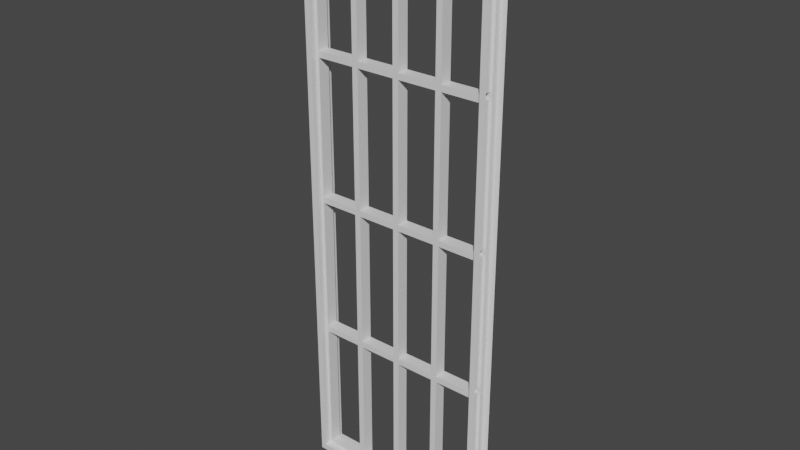 # Source: window_192x64.blend  (saved by Blender 2.82.7; exported with 4.5.12 LTS)
import bpy
from mathutils import Matrix  # noqa: F401  (used for matrix-valued properties, if any)

bpy.ops.wm.read_factory_settings(use_empty=True)
scene = bpy.context.scene
scene.name = 'Scene'

# ---- collections
col_window_192x64 = bpy.data.collections.new('window_192x64'); scene.collection.children.link(col_window_192x64)

# ---- materials (node trees are filled in below, after node groups)
mat_window_192x64 = bpy.data.materials.new('window_192x64')
mat_window_192x64.use_transparent_shadow = False

# ---- material node trees
mat_window_192x64.use_nodes = True; mat_window_192x64.node_tree.nodes.clear()
_N = mat_window_192x64.node_tree.nodes; _L = mat_window_192x64.node_tree.links
n0 = _N.new('ShaderNodeOutputMaterial'); n0.name = 'Material Output'; n0.location = (300, 300)
n1 = _N.new('ShaderNodeBsdfPrincipled'); n1.name = 'Principled BSDF'; n1.location = (10, 300)
n1.distribution = 'GGX'
n1.subsurface_method = 'BURLEY'
n1.inputs[3].default_value = 1.45
n1.inputs[27].default_value = (0.0, 0.0, 0.0, 1.0)
n1.inputs[28].default_value = 1.0
_L.new(n1.outputs[0], n0.inputs[0])
n0.is_active_output = True

# ---- world
world_world = bpy.data.worlds.new('World'); scene.world = world_world
world_world.use_nodes = True; world_world.node_tree.nodes.clear()
_N = world_world.node_tree.nodes; _L = world_world.node_tree.links
n0 = _N.new('ShaderNodeOutputWorld'); n0.name = 'World Output'; n0.location = (300, 300)
n1 = _N.new('ShaderNodeBackground'); n1.name = 'Background'; n1.location = (10, 300)
n1.inputs[0].default_value = (0.05088, 0.05088, 0.05088, 1.0)
_L.new(n1.outputs[0], n0.inputs[0])
n0.is_active_output = True
world_world.color = (0.05088, 0.05088, 0.05088)
world_world.use_sun_shadow = False
world_world.sun_shadow_jitter_overblur = 0.0

# ---- meshes
me_cube_001 = bpy.data.meshes.new('Cube.001')
me_cube_001.from_pydata([(-32.0, -4.0, -96.0), (-32.0, -4.0, 96.0), (32.0, -4.0, -96.0), (32.0, -4.0, 96.0), (30.0, -4.0, -94.0), (30.0, -4.0, 94.0), (-30.0, -4.0, 94.0), (-30.0, -4.0, -94.0), (30.0, -2.0, 94.0), (30.0, -2.0, -94.0), (-30.0, -2.0, -94.0), (-30.0, -2.0, 94.0), (30.0, -2.0, 0.0), (0.0, -2.0, -94.0), (0.0, -2.0, 94.0), (-30.0, -2.0, 0.0), (0.0, -2.0, 0.0), (30.0, -2.0, -47.0), (15.0, -2.0, -94.0), (-15.0, -2.0, 94.0), (-30.0, -2.0, 47.0), (30.0, -2.0, 47.0), (-15.0, -2.0, -94.0), (15.0, -2.0, 94.0), (-30.0, -2.0, -47.0), (-15.0, -2.0, 0.0), (15.0, -2.0, 0.0), (0.0, -2.0, -47.0), (0.0, -2.0, 47.0), (15.0, -2.0, 47.0), (15.0, -2.0, -47.0), (-15.0, -2.0, -47.0), (-15.0, -2.0, 47.0), (-16.0, -2.0, 48.0), (-16.0, -2.0, 93.0), (-29.0, -2.0, 93.0), (-29.0, -2.0, 48.0), (-16.0, -2.0, -46.0), (-16.0, -2.0, -1.0), (-29.0, -2.0, -1.0), (-29.0, -2.0, -46.0), (14.0, -2.0, -46.0), (14.0, -2.0, -1.0), (1.0, -2.0, -1.0), (1.0, -2.0, -46.0), (14.0, -2.0, 48.0), (14.0, -2.0, 93.0), (1.0, -2.0, 93.0), (1.0, -2.0, 48.0), (14.0, -2.0, 1.0), (14.0, -2.0, 46.0), (1.0, -2.0, 46.0), (1.0, -2.0, 1.0), (29.0, -2.0, 1.0), (29.0, -2.0, 46.0), (16.0, -2.0, 46.0), (16.0, -2.0, 1.0), (29.0, -2.0, 48.0), (29.0, -2.0, 93.0), (16.0, -2.0, 93.0), (16.0, -2.0, 48.0), (14.0, -2.0, -93.0), (14.0, -2.0, -48.0), (1.0, -2.0, -48.0), (1.0, -2.0, -93.0), (29.0, -2.0, -93.0), (29.0, -2.0, -48.0), (16.0, -2.0, -48.0), (16.0, -2.0, -93.0), (29.0, -2.0, -46.0), (29.0, -2.0, -1.0), (16.0, -2.0, -1.0), (16.0, -2.0, -46.0), (-16.0, -2.0, -93.0), (-16.0, -2.0, -48.0), (-29.0, -2.0, -48.0), (-29.0, -2.0, -93.0), (-1.0, -2.0, -93.0), (-1.0, -2.0, -48.0), (-14.0, -2.0, -48.0), (-14.0, -2.0, -93.0), (-1.0, -2.0, -46.0), (-1.0, -2.0, -1.0), (-14.0, -2.0, -1.0), (-14.0, -2.0, -46.0), (-16.0, -2.0, 1.0), (-16.0, -2.0, 46.0), (-29.0, -2.0, 46.0), (-29.0, -2.0, 1.0), (-1.0, -2.0, 1.0), (-1.0, -2.0, 46.0), (-14.0, -2.0, 46.0), (-14.0, -2.0, 1.0), (-1.0, -2.0, 48.0), (-1.0, -2.0, 93.0), (-14.0, -2.0, 93.0), (-14.0, -2.0, 48.0), (-16.0, 0.0, 93.0), (-16.0, 0.0, 48.0), (-29.0, 0.0, 48.0), (-29.0, 0.0, 93.0), (-16.0, 0.0, -1.0), (-16.0, 0.0, -46.0), (-29.0, 0.0, -46.0), (-29.0, 0.0, -1.0), (14.0, 0.0, -1.0), (14.0, 0.0, -46.0), (1.0, 0.0, -46.0), (1.0, 0.0, -1.0), (14.0, 0.0, 93.0), (14.0, 0.0, 48.0), (1.0, 0.0, 48.0), (1.0, 0.0, 93.0), (14.0, 0.0, 46.0), (14.0, 0.0, 1.0), (1.0, 0.0, 1.0), (1.0, 0.0, 46.0), (29.0, 0.0, 46.0), (29.0, 0.0, 1.0), (16.0, 0.0, 1.0), (16.0, 0.0, 46.0), (29.0, 0.0, 93.0), (29.0, 0.0, 48.0), (16.0, 0.0, 48.0), (16.0, 0.0, 93.0), (14.0, 0.0, -48.0), (14.0, 0.0, -93.0), (1.0, 0.0, -93.0), (1.0, 0.0, -48.0), (29.0, 0.0, -48.0), (29.0, 0.0, -93.0), (16.0, 0.0, -93.0), (16.0, 0.0, -48.0), (29.0, 0.0, -1.0), (29.0, 0.0, -46.0), (16.0, 0.0, -46.0), (16.0, 0.0, -1.0), (-16.0, 0.0, -48.0), (-16.0, 0.0, -93.0), (-29.0, 0.0, -93.0), (-29.0, 0.0, -48.0), (-1.0, 0.0, -48.0), (-1.0, 0.0, -93.0), (-14.0, 0.0, -93.0), (-14.0, 0.0, -48.0), (-1.0, 0.0, -1.0), (-1.0, 0.0, -46.0), (-14.0, 0.0, -46.0), (-14.0, 0.0, -1.0), (-16.0, 0.0, 46.0), (-16.0, 0.0, 1.0), (-29.0, 0.0, 1.0), (-29.0, 0.0, 46.0), (-1.0, 0.0, 46.0), (-1.0, 0.0, 1.0), (-14.0, 0.0, 1.0), (-14.0, 0.0, 46.0), (-1.0, 0.0, 93.0), (-1.0, 0.0, 48.0), (-14.0, 0.0, 48.0), (-14.0, 0.0, 93.0)], [], [(6, 7, 10, 24, 15, 20, 11), (2, 3, 5, 4), (3, 1, 6, 5), (1, 0, 7, 6), (0, 2, 4, 7), (61, 62, 125, 126), (7, 4, 9, 18, 13, 22, 10), (5, 6, 11, 19, 14, 23, 8), (4, 5, 8, 21, 12, 17, 9), (74, 75, 140, 137), (35, 36, 99, 100), (76, 73, 138, 139), (87, 88, 151, 152), (34, 35, 100, 97), (73, 74, 137, 138), (86, 87, 152, 149), (36, 33, 98, 99), (47, 48, 111, 112), (88, 85, 150, 151), (33, 34, 97, 98), (46, 47, 112, 109), (85, 86, 149, 150), (48, 45, 110, 111), (59, 60, 123, 124), (19, 11, 35, 34), (11, 20, 36, 35), (28, 93, 96, 32, 91, 90), (25, 92, 91, 32, 86, 85), (26, 49, 52, 16, 43, 42), (15, 24, 40, 39), (27, 81, 84, 31, 79, 78), (24, 75, 74, 31, 37, 40), (27, 78, 77, 13, 64, 63), (26, 56, 55, 29, 50, 49), (17, 69, 72, 30, 67, 66), (20, 87, 86, 32, 33, 36), (23, 14, 47, 46), (28, 51, 50, 29, 45, 48), (21, 57, 60, 29, 55, 54), (27, 63, 62, 30, 41, 44), (16, 89, 92, 25, 83, 82), (12, 21, 54, 53), (29, 60, 59, 23, 46, 45), (16, 82, 81, 27, 44, 43), (21, 8, 58, 57), (8, 23, 59, 58), (30, 72, 71, 26, 42, 41), (28, 90, 89, 16, 52, 51), (13, 18, 61, 64), (9, 17, 66, 65), (18, 68, 67, 30, 62, 61), (18, 9, 65, 68), (17, 12, 70, 69), (31, 84, 83, 25, 38, 37), (24, 10, 76, 75), (10, 22, 73, 76), (14, 94, 93, 28, 48, 47), (22, 13, 77, 80), (26, 71, 70, 12, 53, 56), (25, 85, 88, 15, 39, 38), (20, 15, 88, 87), (32, 96, 95, 19, 34, 33), (14, 19, 95, 94), (22, 80, 79, 31, 74, 73), (75, 76, 139, 140), (64, 61, 126, 127), (62, 63, 128, 125), (49, 50, 113, 114), (63, 64, 127, 128), (52, 49, 114, 115), (89, 90, 153, 154), (50, 51, 116, 113), (37, 38, 101, 102), (92, 89, 154, 155), (51, 52, 115, 116), (40, 37, 102, 103), (90, 91, 156, 153), (77, 78, 141, 142), (38, 39, 104, 101), (91, 92, 155, 156), (80, 77, 142, 143), (39, 40, 103, 104), (78, 79, 144, 141), (65, 66, 129, 130), (79, 80, 143, 144), (68, 65, 130, 131), (66, 67, 132, 129), (53, 54, 117, 118), (67, 68, 131, 132), (56, 53, 118, 119), (93, 94, 157, 158), (54, 55, 120, 117), (41, 42, 105, 106), (96, 93, 158, 159), (55, 56, 119, 120), (44, 41, 106, 107), (94, 95, 160, 157), (81, 82, 145, 146), (42, 43, 108, 105), (95, 96, 159, 160), (84, 81, 146, 147), (43, 44, 107, 108), (82, 83, 148, 145), (69, 70, 133, 134), (83, 84, 147, 148), (72, 69, 134, 135), (70, 71, 136, 133), (57, 58, 121, 122), (71, 72, 135, 136), (60, 57, 122, 123), (58, 59, 124, 121), (45, 46, 109, 110)])
_uv = me_cube_001.uv_layers.new(name='UVMap')
_uv.uv.foreach_set('vector', [0.03302, 0.07548, 0.03322, 0.9307, 0.01503, 0.9307, 0.01498, 0.7169, 0.01492, 0.5031, 0.01487, 0.2893, 0.01482, 0.07548, 0.1131, 0.06029, 0.1131, 0.9397, 0.08296, 0.9307, 0.08275, 0.07548, 0.6508, 0.5024, 0.1735, 0.5024, 0.1884, 0.4726, 0.6359, 0.4726, 0.0634, 0.06029, 0.0634, 0.9397, 0.03322, 0.9307, 0.03302, 0.07548, 0.6508, 0.5638, 0.1735, 0.5638, 0.1884, 0.5339, 0.6359, 0.5339, 0.5419, 0.105, 0.5419, 0.3202, 0.5228, 0.3202, 0.5228, 0.105, 0.6359, 0.5339, 0.1884, 0.5339, 0.1884, 0.5041, 0.3003, 0.5041, 0.4121, 0.5041, 0.524, 0.5041, 0.6359, 0.5041, 0.6359, 0.4726, 0.1884, 0.4726, 0.1884, 0.4428, 0.3003, 0.4428, 0.4121, 0.4428, 0.524, 0.4428, 0.6359, 0.4428, 0.08275, 0.07548, 0.08296, 0.9307, 0.06476, 0.9307, 0.06471, 0.7169, 0.06466, 0.5031, 0.06461, 0.2893, 0.06456, 0.07548, 0.6048, 0.8279, 0.6048, 0.7409, 0.6315, 0.7409, 0.6315, 0.8279, 0.7211, 0.3928, 0.7211, 0.6079, 0.702, 0.6079, 0.702, 0.3928, 0.7431, 0.842, 0.7431, 0.9291, 0.7163, 0.9291, 0.7163, 0.842, 0.7508, 0.3928, 0.7508, 0.6079, 0.7317, 0.6079, 0.7317, 0.3928, 0.868, 0.842, 0.868, 0.9291, 0.8412, 0.9291, 0.8412, 0.842, 0.4251, 0.105, 0.4251, 0.3202, 0.4059, 0.3202, 0.4059, 0.105, 0.2508, 0.7409, 0.2508, 0.8279, 0.224, 0.8279, 0.224, 0.7409, 0.2776, 0.8279, 0.2776, 0.7409, 0.3043, 0.7409, 0.3043, 0.8279, 0.7948, 0.3202, 0.7948, 0.105, 0.8139, 0.105, 0.8139, 0.3202, 0.578, 0.842, 0.578, 0.9291, 0.5512, 0.9291, 0.5512, 0.842, 0.7172, 0.105, 0.7172, 0.3202, 0.6981, 0.3202, 0.6981, 0.105, 0.6464, 0.9291, 0.6464, 0.842, 0.6732, 0.842, 0.6732, 0.9291, 0.3666, 0.105, 0.3666, 0.3202, 0.3475, 0.3202, 0.3475, 0.105, 0.7416, 0.7409, 0.7416, 0.8279, 0.7148, 0.8279, 0.7148, 0.7409, 0.2105, 0.3202, 0.2105, 0.105, 0.2296, 0.105, 0.2296, 0.3202, 0.8814, 0.8354, 0.8814, 0.9358, 0.868, 0.9291, 0.868, 0.842, 0.7306, 0.388, 0.7306, 0.6127, 0.7211, 0.6079, 0.7211, 0.3928, 0.6732, 0.8346, 0.6598, 0.8279, 0.6598, 0.7409, 0.6732, 0.7342, 0.6866, 0.7409, 0.6866, 0.8279, 0.3762, 0.1003, 0.3858, 0.105, 0.3858, 0.3202, 0.3762, 0.325, 0.3666, 0.3202, 0.3666, 0.105, 0.4278, 0.9358, 0.4144, 0.9291, 0.4144, 0.842, 0.4278, 0.8354, 0.4412, 0.842, 0.4412, 0.9291, 0.9182, 0.1003, 0.9182, 0.325, 0.9086, 0.3202, 0.9086, 0.105, 0.2642, 0.9358, 0.2508, 0.9291, 0.2508, 0.842, 0.2642, 0.8354, 0.2776, 0.842, 0.2776, 0.9291, 0.5914, 0.7342, 0.6048, 0.7409, 0.6048, 0.8279, 0.5914, 0.8346, 0.578, 0.8279, 0.578, 0.7409, 0.8436, 0.325, 0.8341, 0.3202, 0.8341, 0.105, 0.8436, 0.1003, 0.8532, 0.105, 0.8532, 0.3202, 0.6099, 0.1003, 0.6195, 0.105, 0.6195, 0.3202, 0.6099, 0.325, 0.6003, 0.3202, 0.6003, 0.105, 0.346, 0.8346, 0.3326, 0.8279, 0.3326, 0.7409, 0.346, 0.7342, 0.3594, 0.7409, 0.3594, 0.8279, 0.2642, 0.8346, 0.2508, 0.8279, 0.2508, 0.7409, 0.2642, 0.7342, 0.2776, 0.7409, 0.2776, 0.8279, 0.633, 0.9358, 0.633, 0.8354, 0.6464, 0.842, 0.6464, 0.9291, 0.755, 0.7342, 0.7684, 0.7409, 0.7684, 0.8279, 0.755, 0.8346, 0.7416, 0.8279, 0.7416, 0.7409, 0.4278, 0.8346, 0.4144, 0.8279, 0.4144, 0.7409, 0.4278, 0.7342, 0.4412, 0.7409, 0.4412, 0.8279, 0.5096, 0.7342, 0.523, 0.7409, 0.523, 0.8279, 0.5096, 0.8346, 0.4962, 0.8279, 0.4962, 0.7409, 0.5096, 0.9358, 0.4962, 0.9291, 0.4962, 0.842, 0.5096, 0.8354, 0.523, 0.842, 0.523, 0.9291, 0.7901, 0.388, 0.7901, 0.6127, 0.7806, 0.6079, 0.7806, 0.3928, 0.2009, 0.1003, 0.2105, 0.105, 0.2105, 0.3202, 0.2009, 0.325, 0.1913, 0.3202, 0.1913, 0.105, 0.6683, 0.325, 0.6588, 0.3202, 0.6588, 0.105, 0.6683, 0.1003, 0.6779, 0.105, 0.6779, 0.3202, 0.8496, 0.388, 0.8496, 0.6127, 0.8401, 0.6079, 0.8401, 0.3928, 0.6746, 0.9358, 0.6746, 0.8354, 0.688, 0.842, 0.688, 0.9291, 0.2593, 0.1003, 0.2689, 0.105, 0.2689, 0.3202, 0.2593, 0.325, 0.2498, 0.3202, 0.2498, 0.105, 0.3178, 0.325, 0.3082, 0.3202, 0.3082, 0.105, 0.3178, 0.1003, 0.3273, 0.105, 0.3273, 0.3202, 0.7996, 0.9358, 0.7996, 0.8354, 0.8129, 0.842, 0.8129, 0.9291, 0.8199, 0.388, 0.8199, 0.6127, 0.8103, 0.6079, 0.8103, 0.3928, 0.5515, 0.1003, 0.561, 0.105, 0.561, 0.3202, 0.5515, 0.325, 0.5419, 0.3202, 0.5419, 0.105, 0.7981, 0.8354, 0.7981, 0.9358, 0.7847, 0.9291, 0.7847, 0.842, 0.8794, 0.388, 0.8794, 0.6127, 0.8698, 0.6079, 0.8698, 0.3928, 0.493, 0.1003, 0.5026, 0.105, 0.5026, 0.3202, 0.493, 0.325, 0.4835, 0.3202, 0.4835, 0.105, 0.7009, 0.388, 0.7009, 0.6127, 0.6913, 0.6079, 0.6913, 0.3928, 0.7564, 0.8354, 0.7564, 0.9358, 0.7431, 0.9291, 0.7431, 0.842, 0.7852, 0.325, 0.7756, 0.3202, 0.7756, 0.105, 0.7852, 0.1003, 0.7948, 0.105, 0.7948, 0.3202, 0.7966, 0.8346, 0.7966, 0.7342, 0.81, 0.7409, 0.81, 0.8279, 0.346, 0.8354, 0.3594, 0.842, 0.3594, 0.9291, 0.346, 0.9358, 0.3326, 0.9291, 0.3326, 0.842, 0.5914, 0.9358, 0.578, 0.9291, 0.578, 0.842, 0.5914, 0.8354, 0.6048, 0.842, 0.6048, 0.9291, 0.7604, 0.388, 0.7604, 0.6127, 0.7508, 0.6079, 0.7508, 0.3928, 0.7268, 0.1003, 0.7363, 0.105, 0.7363, 0.3202, 0.7268, 0.325, 0.7172, 0.3202, 0.7172, 0.105, 0.8382, 0.8346, 0.8382, 0.7342, 0.8516, 0.7409, 0.8516, 0.8279, 0.4346, 0.1003, 0.4442, 0.105, 0.4442, 0.3202, 0.4346, 0.325, 0.4251, 0.3202, 0.4251, 0.105, 0.6913, 0.3928, 0.6913, 0.6079, 0.6722, 0.6079, 0.6722, 0.3928, 0.8129, 0.9291, 0.8129, 0.842, 0.8397, 0.842, 0.8397, 0.9291, 0.523, 0.8279, 0.523, 0.7409, 0.5497, 0.7409, 0.5497, 0.8279, 0.6003, 0.105, 0.6003, 0.3202, 0.5812, 0.3202, 0.5812, 0.105, 0.8532, 0.3202, 0.8532, 0.105, 0.8723, 0.105, 0.8723, 0.3202, 0.4144, 0.842, 0.4144, 0.9291, 0.3876, 0.9291, 0.3876, 0.842, 0.3082, 0.105, 0.3082, 0.3202, 0.2891, 0.3202, 0.2891, 0.105, 0.7684, 0.8279, 0.7684, 0.7409, 0.7951, 0.7409, 0.7951, 0.8279, 0.4835, 0.105, 0.4835, 0.3202, 0.4644, 0.3202, 0.4644, 0.105, 0.4962, 0.842, 0.4962, 0.9291, 0.4694, 0.9291, 0.4694, 0.842, 0.3273, 0.3202, 0.3273, 0.105, 0.3464, 0.105, 0.3464, 0.3202, 0.578, 0.7409, 0.578, 0.8279, 0.5512, 0.8279, 0.5512, 0.7409, 0.6866, 0.8279, 0.6866, 0.7409, 0.7133, 0.7409, 0.7133, 0.8279, 0.8341, 0.105, 0.8341, 0.3202, 0.8149, 0.3202, 0.8149, 0.105, 0.6048, 0.9291, 0.6048, 0.842, 0.6315, 0.842, 0.6315, 0.9291, 0.3858, 0.3202, 0.3858, 0.105, 0.4049, 0.105, 0.4049, 0.3202, 0.81, 0.8279, 0.81, 0.7409, 0.8368, 0.7409, 0.8368, 0.8279, 0.9086, 0.105, 0.9086, 0.3202, 0.8895, 0.3202, 0.8895, 0.105, 0.2776, 0.9291, 0.2776, 0.842, 0.3043, 0.842, 0.3043, 0.9291, 0.8103, 0.3928, 0.8103, 0.6079, 0.7912, 0.6079, 0.7912, 0.3928, 0.4442, 0.3202, 0.4442, 0.105, 0.4633, 0.105, 0.4633, 0.3202, 0.7847, 0.842, 0.7847, 0.9291, 0.7579, 0.9291, 0.7579, 0.842, 0.3594, 0.8279, 0.3594, 0.7409, 0.3861, 0.7409, 0.3861, 0.8279, 0.7806, 0.3928, 0.7806, 0.6079, 0.7614, 0.6079, 0.7614, 0.3928, 0.561, 0.3202, 0.561, 0.105, 0.5802, 0.105, 0.5802, 0.3202, 0.3326, 0.842, 0.3326, 0.9291, 0.3058, 0.9291, 0.3058, 0.842, 0.7756, 0.105, 0.7756, 0.3202, 0.7565, 0.3202, 0.7565, 0.105, 0.4412, 0.8279, 0.4412, 0.7409, 0.4679, 0.7409, 0.4679, 0.8279, 0.2498, 0.105, 0.2498, 0.3202, 0.2306, 0.3202, 0.2306, 0.105, 0.6598, 0.7409, 0.6598, 0.8279, 0.633, 0.8279, 0.633, 0.7409, 0.6195, 0.3202, 0.6195, 0.105, 0.6386, 0.105, 0.6386, 0.3202, 0.4962, 0.7409, 0.4962, 0.8279, 0.4694, 0.8279, 0.4694, 0.7409, 0.8516, 0.8279, 0.8516, 0.7409, 0.8784, 0.7409, 0.8784, 0.8279, 0.6588, 0.105, 0.6588, 0.3202, 0.6396, 0.3202, 0.6396, 0.105, 0.4412, 0.9291, 0.4412, 0.842, 0.4679, 0.842, 0.4679, 0.9291, 0.7363, 0.3202, 0.7363, 0.105, 0.7554, 0.105, 0.7554, 0.3202, 0.2508, 0.842, 0.2508, 0.9291, 0.224, 0.9291, 0.224, 0.842, 0.6779, 0.3202, 0.6779, 0.105, 0.697, 0.105, 0.697, 0.3202, 0.523, 0.9291, 0.523, 0.842, 0.5497, 0.842, 0.5497, 0.9291, 0.8698, 0.3928, 0.8698, 0.6079, 0.8507, 0.6079, 0.8507, 0.3928, 0.5026, 0.3202, 0.5026, 0.105, 0.5217, 0.105, 0.5217, 0.3202, 0.3326, 0.7409, 0.3326, 0.8279, 0.3058, 0.8279, 0.3058, 0.7409, 0.3594, 0.9291, 0.3594, 0.842, 0.3861, 0.842, 0.3861, 0.9291, 0.8401, 0.3928, 0.8401, 0.6079, 0.8209, 0.6079, 0.8209, 0.3928, 0.2689, 0.3202, 0.2689, 0.105, 0.288, 0.105, 0.288, 0.3202, 0.4144, 0.7409, 0.4144, 0.8279, 0.3876, 0.8279, 0.3876, 0.7409, 0.688, 0.9291, 0.688, 0.842, 0.7148, 0.842, 0.7148, 0.9291, 0.1913, 0.105, 0.1913, 0.3202, 0.1722, 0.3202, 0.1722, 0.105])
me_cube_001.materials.append(mat_window_192x64)
me_cube_001.use_remesh_fix_poles = True
me_cube_001.use_remesh_preserve_attributes = False
me_cube_001.use_mirror_vertex_groups = False
me_cube_001.update()

# ---- objects
ob_cube = bpy.data.objects.new('Cube', me_cube_001)

# ---- transforms, parenting, visibility, modifiers, constraints
ob_cube.location = (0.0, 0.0, 0.0)
ob_cube.lineart.crease_threshold = 0.0
_m = ob_cube.modifiers.new('Mirror', 'MIRROR')
_m.use_axis = (False, True, False)

# ---- collection membership
col_window_192x64.objects.link(ob_cube)

# ---- scene / render settings (as saved in the file)
scene.frame_start = 1; scene.frame_end = 250; scene.frame_set(3)
scene.render.engine = 'BLENDER_EEVEE_NEXT'
scene.cycles.use_denoising = False
scene.cycles.samples = 128
scene.cycles.sampling_pattern = 'TABULATED_SOBOL'
scene.cycles.use_adaptive_sampling = False
scene.cycles.use_light_tree = False
scene.view_settings.view_transform = 'Filmic'
bpy.context.view_layer.update()

# ---- added for rendering (the .blend has no active camera and no usable light): camera, sun
cam_auto = bpy.data.cameras.new('AutoCamera')
cam_auto.lens = 50.0
cam_auto.sensor_width = 36.0
cam_auto.clip_end = 3288.83
ob_auto_camera = bpy.data.objects.new('AutoCamera', cam_auto)
scene.collection.objects.link(ob_auto_camera)
ob_auto_camera.location = (187.399, -224.878, 149.919)
ob_auto_camera.rotation_euler = (1.09748, -7.21219e-08, 0.694738)
scene.camera = ob_auto_camera
light_auto_sun = bpy.data.lights.new('AutoSun', 'SUN')
light_auto_sun.energy = 3.0
light_auto_sun.angle = 0.0523599
ob_auto_sun = bpy.data.objects.new('AutoSun', light_auto_sun)
scene.collection.objects.link(ob_auto_sun)
ob_auto_sun.rotation_euler = (0.872665, 0.174533, 0.523599)
bpy.context.view_layer.update()
